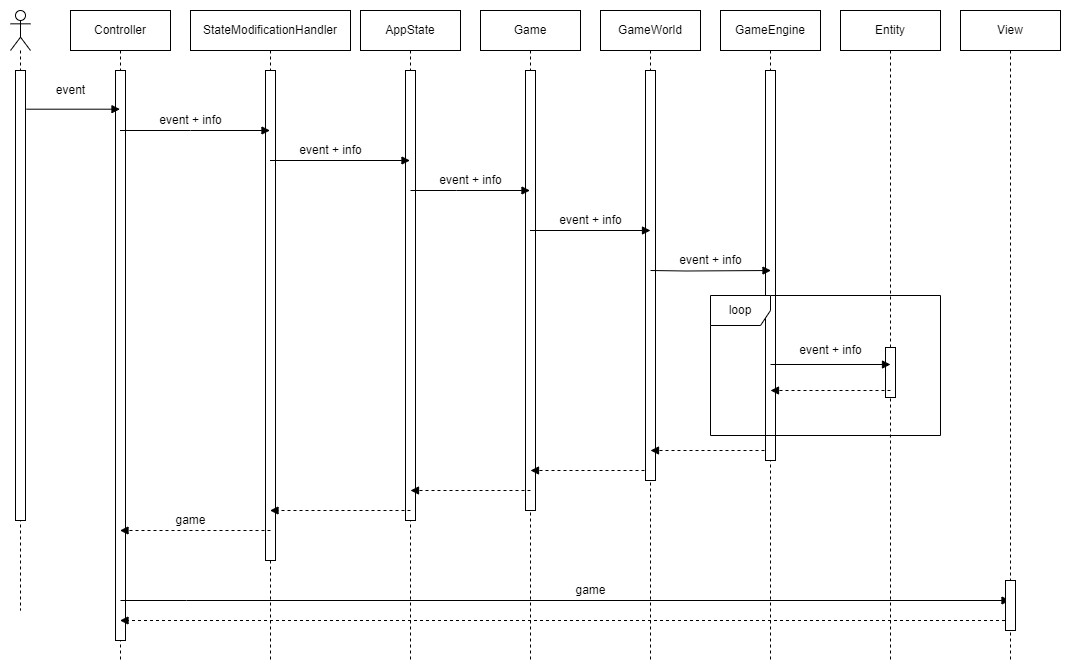

The diagram above was exported from draw.io. Its source (the exported page's mxGraphModel, read from the mxfile embedded in the PNG):
<mxGraphModel dx="2062" dy="1187" grid="1" gridSize="10" guides="1" tooltips="1" connect="1" arrows="1" fold="1" page="1" pageScale="1" pageWidth="827" pageHeight="1169" math="0" shadow="0">
  <root>
    <mxCell id="0" />
    <mxCell id="1" parent="0" />
    <mxCell id="vcDKxt3T24owabyhYqhJ-2" value="" style="shape=umlLifeline;participant=umlActor;perimeter=lifelinePerimeter;whiteSpace=wrap;html=1;container=1;collapsible=0;recursiveResize=0;verticalAlign=top;spacingTop=36;outlineConnect=0;" vertex="1" parent="1">
      <mxGeometry x="30" y="230" width="20" height="600" as="geometry" />
    </mxCell>
    <mxCell id="vcDKxt3T24owabyhYqhJ-3" value="" style="html=1;points=[];perimeter=orthogonalPerimeter;" vertex="1" parent="vcDKxt3T24owabyhYqhJ-2">
      <mxGeometry x="5" y="60" width="10" height="450" as="geometry" />
    </mxCell>
    <mxCell id="vcDKxt3T24owabyhYqhJ-5" value="Controller" style="shape=umlLifeline;perimeter=lifelinePerimeter;whiteSpace=wrap;html=1;container=1;collapsible=0;recursiveResize=0;outlineConnect=0;" vertex="1" parent="1">
      <mxGeometry x="90" y="230" width="100" height="650" as="geometry" />
    </mxCell>
    <mxCell id="vcDKxt3T24owabyhYqhJ-6" value="" style="html=1;points=[];perimeter=orthogonalPerimeter;" vertex="1" parent="vcDKxt3T24owabyhYqhJ-5">
      <mxGeometry x="45" y="60" width="10" height="570" as="geometry" />
    </mxCell>
    <mxCell id="vcDKxt3T24owabyhYqhJ-15" value="event" style="text;html=1;align=center;verticalAlign=middle;resizable=0;points=[];autosize=1;strokeColor=none;fillColor=none;fontColor=none;" vertex="1" parent="vcDKxt3T24owabyhYqhJ-5">
      <mxGeometry x="-20" y="70" width="40" height="20" as="geometry" />
    </mxCell>
    <mxCell id="vcDKxt3T24owabyhYqhJ-7" value="StateModificationHandler" style="shape=umlLifeline;perimeter=lifelinePerimeter;whiteSpace=wrap;html=1;container=1;collapsible=0;recursiveResize=0;outlineConnect=0;" vertex="1" parent="1">
      <mxGeometry x="210" y="230" width="160" height="650" as="geometry" />
    </mxCell>
    <mxCell id="vcDKxt3T24owabyhYqhJ-17" value="" style="html=1;points=[];perimeter=orthogonalPerimeter;fontColor=none;" vertex="1" parent="vcDKxt3T24owabyhYqhJ-7">
      <mxGeometry x="75" y="60" width="10" height="490" as="geometry" />
    </mxCell>
    <mxCell id="vcDKxt3T24owabyhYqhJ-22" value="event + info" style="text;html=1;align=center;verticalAlign=middle;resizable=0;points=[];autosize=1;strokeColor=none;fillColor=none;fontColor=none;" vertex="1" parent="vcDKxt3T24owabyhYqhJ-7">
      <mxGeometry x="100" y="130" width="80" height="20" as="geometry" />
    </mxCell>
    <mxCell id="vcDKxt3T24owabyhYqhJ-43" value="dispatch" style="html=1;verticalAlign=bottom;endArrow=block;rounded=0;fontColor=none;noLabel=1;dashed=1;" edge="1" parent="vcDKxt3T24owabyhYqhJ-7" target="vcDKxt3T24owabyhYqhJ-5">
      <mxGeometry width="80" relative="1" as="geometry">
        <mxPoint x="80" y="520" as="sourcePoint" />
        <mxPoint x="-40" y="520" as="targetPoint" />
        <Array as="points">
          <mxPoint x="20" y="520" />
        </Array>
      </mxGeometry>
    </mxCell>
    <mxCell id="vcDKxt3T24owabyhYqhJ-47" value="dispatch" style="html=1;verticalAlign=bottom;endArrow=block;rounded=0;fontColor=none;noLabel=1;" edge="1" parent="vcDKxt3T24owabyhYqhJ-7">
      <mxGeometry width="80" relative="1" as="geometry">
        <mxPoint x="-70" y="590" as="sourcePoint" />
        <mxPoint x="819.5" y="590" as="targetPoint" />
        <Array as="points">
          <mxPoint x="-4" y="590" />
        </Array>
      </mxGeometry>
    </mxCell>
    <mxCell id="vcDKxt3T24owabyhYqhJ-9" value="AppState" style="shape=umlLifeline;perimeter=lifelinePerimeter;whiteSpace=wrap;html=1;container=1;collapsible=0;recursiveResize=0;outlineConnect=0;" vertex="1" parent="1">
      <mxGeometry x="380" y="230" width="100" height="650" as="geometry" />
    </mxCell>
    <mxCell id="vcDKxt3T24owabyhYqhJ-19" value="" style="html=1;points=[];perimeter=orthogonalPerimeter;fontColor=none;" vertex="1" parent="vcDKxt3T24owabyhYqhJ-9">
      <mxGeometry x="45" y="60" width="10" height="450" as="geometry" />
    </mxCell>
    <mxCell id="vcDKxt3T24owabyhYqhJ-10" value="Game" style="shape=umlLifeline;perimeter=lifelinePerimeter;whiteSpace=wrap;html=1;container=1;collapsible=0;recursiveResize=0;outlineConnect=0;" vertex="1" parent="1">
      <mxGeometry x="500" y="230" width="100" height="650" as="geometry" />
    </mxCell>
    <mxCell id="vcDKxt3T24owabyhYqhJ-23" value="" style="html=1;points=[];perimeter=orthogonalPerimeter;fontColor=none;" vertex="1" parent="vcDKxt3T24owabyhYqhJ-10">
      <mxGeometry x="45" y="60" width="10" height="440" as="geometry" />
    </mxCell>
    <mxCell id="vcDKxt3T24owabyhYqhJ-40" value="dispatch" style="html=1;verticalAlign=bottom;endArrow=block;rounded=0;fontColor=none;noLabel=1;dashed=1;" edge="1" parent="vcDKxt3T24owabyhYqhJ-10">
      <mxGeometry width="80" relative="1" as="geometry">
        <mxPoint x="170" y="460" as="sourcePoint" />
        <mxPoint x="50" y="460" as="targetPoint" />
        <Array as="points">
          <mxPoint x="110" y="460" />
        </Array>
      </mxGeometry>
    </mxCell>
    <mxCell id="vcDKxt3T24owabyhYqhJ-41" value="dispatch" style="html=1;verticalAlign=bottom;endArrow=block;rounded=0;fontColor=none;noLabel=1;dashed=1;" edge="1" parent="vcDKxt3T24owabyhYqhJ-10">
      <mxGeometry width="80" relative="1" as="geometry">
        <mxPoint x="50" y="480" as="sourcePoint" />
        <mxPoint x="-70" y="480" as="targetPoint" />
        <Array as="points">
          <mxPoint x="-10" y="480" />
        </Array>
      </mxGeometry>
    </mxCell>
    <mxCell id="vcDKxt3T24owabyhYqhJ-11" value="GameWorld" style="shape=umlLifeline;perimeter=lifelinePerimeter;whiteSpace=wrap;html=1;container=1;collapsible=0;recursiveResize=0;outlineConnect=0;" vertex="1" parent="1">
      <mxGeometry x="620" y="230" width="100" height="650" as="geometry" />
    </mxCell>
    <mxCell id="vcDKxt3T24owabyhYqhJ-26" value="" style="html=1;points=[];perimeter=orthogonalPerimeter;fontColor=none;" vertex="1" parent="vcDKxt3T24owabyhYqhJ-11">
      <mxGeometry x="45" y="60" width="10" height="410" as="geometry" />
    </mxCell>
    <mxCell id="vcDKxt3T24owabyhYqhJ-39" value="dispatch" style="html=1;verticalAlign=bottom;endArrow=block;rounded=0;fontColor=none;noLabel=1;dashed=1;" edge="1" parent="vcDKxt3T24owabyhYqhJ-11">
      <mxGeometry width="80" relative="1" as="geometry">
        <mxPoint x="170" y="440" as="sourcePoint" />
        <mxPoint x="50" y="440" as="targetPoint" />
        <Array as="points">
          <mxPoint x="110" y="440" />
        </Array>
      </mxGeometry>
    </mxCell>
    <mxCell id="vcDKxt3T24owabyhYqhJ-12" value="GameEngine" style="shape=umlLifeline;perimeter=lifelinePerimeter;whiteSpace=wrap;html=1;container=1;collapsible=0;recursiveResize=0;outlineConnect=0;" vertex="1" parent="1">
      <mxGeometry x="740" y="230" width="100" height="650" as="geometry" />
    </mxCell>
    <mxCell id="vcDKxt3T24owabyhYqhJ-29" value="" style="html=1;points=[];perimeter=orthogonalPerimeter;fontColor=none;" vertex="1" parent="vcDKxt3T24owabyhYqhJ-12">
      <mxGeometry x="45" y="60" width="10" height="390" as="geometry" />
    </mxCell>
    <mxCell id="vcDKxt3T24owabyhYqhJ-13" value="Entity" style="shape=umlLifeline;perimeter=lifelinePerimeter;whiteSpace=wrap;html=1;container=1;collapsible=0;recursiveResize=0;outlineConnect=0;" vertex="1" parent="1">
      <mxGeometry x="860" y="230" width="100" height="650" as="geometry" />
    </mxCell>
    <mxCell id="vcDKxt3T24owabyhYqhJ-32" value="" style="html=1;points=[];perimeter=orthogonalPerimeter;fontColor=none;" vertex="1" parent="vcDKxt3T24owabyhYqhJ-13">
      <mxGeometry x="45" y="337" width="10" height="50" as="geometry" />
    </mxCell>
    <mxCell id="vcDKxt3T24owabyhYqhJ-34" value="dispatch" style="html=1;verticalAlign=bottom;endArrow=block;rounded=0;fontColor=none;noLabel=1;" edge="1" parent="vcDKxt3T24owabyhYqhJ-13">
      <mxGeometry width="80" relative="1" as="geometry">
        <mxPoint x="-70" y="354" as="sourcePoint" />
        <mxPoint x="50" y="354" as="targetPoint" />
        <Array as="points" />
      </mxGeometry>
    </mxCell>
    <mxCell id="vcDKxt3T24owabyhYqhJ-36" value="dispatch" style="html=1;verticalAlign=bottom;endArrow=block;rounded=0;fontColor=none;noLabel=1;dashed=1;" edge="1" parent="vcDKxt3T24owabyhYqhJ-13">
      <mxGeometry width="80" relative="1" as="geometry">
        <mxPoint x="50" y="380" as="sourcePoint" />
        <mxPoint x="-70" y="380" as="targetPoint" />
        <Array as="points" />
      </mxGeometry>
    </mxCell>
    <mxCell id="vcDKxt3T24owabyhYqhJ-50" value="dispatch" style="html=1;verticalAlign=bottom;endArrow=block;rounded=0;fontColor=none;noLabel=1;dashed=1;" edge="1" parent="vcDKxt3T24owabyhYqhJ-13" target="vcDKxt3T24owabyhYqhJ-5">
      <mxGeometry width="80" relative="1" as="geometry">
        <mxPoint x="170.5" y="610" as="sourcePoint" />
        <mxPoint x="20" y="610" as="targetPoint" />
        <Array as="points">
          <mxPoint x="110.5" y="610" />
        </Array>
      </mxGeometry>
    </mxCell>
    <mxCell id="vcDKxt3T24owabyhYqhJ-14" value="dispatch" style="html=1;verticalAlign=bottom;endArrow=block;rounded=0;exitX=1.1;exitY=0.086;exitDx=0;exitDy=0;exitPerimeter=0;fontColor=none;noLabel=1;" edge="1" parent="1" source="vcDKxt3T24owabyhYqhJ-3" target="vcDKxt3T24owabyhYqhJ-5">
      <mxGeometry width="80" relative="1" as="geometry">
        <mxPoint x="370" y="600" as="sourcePoint" />
        <mxPoint x="110" y="320" as="targetPoint" />
      </mxGeometry>
    </mxCell>
    <mxCell id="vcDKxt3T24owabyhYqhJ-16" value="dispatch" style="html=1;verticalAlign=bottom;endArrow=block;rounded=0;fontColor=none;noLabel=1;" edge="1" parent="1" source="vcDKxt3T24owabyhYqhJ-5" target="vcDKxt3T24owabyhYqhJ-7">
      <mxGeometry width="80" relative="1" as="geometry">
        <mxPoint x="170" y="350" as="sourcePoint" />
        <mxPoint x="259" y="350" as="targetPoint" />
        <Array as="points">
          <mxPoint x="210" y="350" />
        </Array>
      </mxGeometry>
    </mxCell>
    <mxCell id="vcDKxt3T24owabyhYqhJ-18" value="event + info" style="text;html=1;align=center;verticalAlign=middle;resizable=0;points=[];autosize=1;strokeColor=none;fillColor=none;fontColor=none;" vertex="1" parent="1">
      <mxGeometry x="170" y="330" width="80" height="20" as="geometry" />
    </mxCell>
    <mxCell id="vcDKxt3T24owabyhYqhJ-21" value="dispatch" style="html=1;verticalAlign=bottom;endArrow=block;rounded=0;fontColor=none;noLabel=1;" edge="1" parent="1" source="vcDKxt3T24owabyhYqhJ-7" target="vcDKxt3T24owabyhYqhJ-9">
      <mxGeometry width="80" relative="1" as="geometry">
        <mxPoint x="285" y="380" as="sourcePoint" />
        <mxPoint x="435" y="380" as="targetPoint" />
        <Array as="points">
          <mxPoint x="355.5" y="380" />
        </Array>
      </mxGeometry>
    </mxCell>
    <mxCell id="vcDKxt3T24owabyhYqhJ-24" value="dispatch" style="html=1;verticalAlign=bottom;endArrow=block;rounded=0;fontColor=none;noLabel=1;" edge="1" parent="1" target="vcDKxt3T24owabyhYqhJ-10">
      <mxGeometry width="80" relative="1" as="geometry">
        <mxPoint x="430" y="410" as="sourcePoint" />
        <mxPoint x="550" y="410" as="targetPoint" />
        <Array as="points">
          <mxPoint x="476" y="410" />
        </Array>
      </mxGeometry>
    </mxCell>
    <mxCell id="vcDKxt3T24owabyhYqhJ-25" value="event + info" style="text;html=1;align=center;verticalAlign=middle;resizable=0;points=[];autosize=1;strokeColor=none;fillColor=none;fontColor=none;" vertex="1" parent="1">
      <mxGeometry x="450" y="390" width="80" height="20" as="geometry" />
    </mxCell>
    <mxCell id="vcDKxt3T24owabyhYqhJ-27" value="event + info" style="text;html=1;align=center;verticalAlign=middle;resizable=0;points=[];autosize=1;strokeColor=none;fillColor=none;fontColor=none;" vertex="1" parent="1">
      <mxGeometry x="570" y="430" width="80" height="20" as="geometry" />
    </mxCell>
    <mxCell id="vcDKxt3T24owabyhYqhJ-28" value="dispatch" style="html=1;verticalAlign=bottom;endArrow=block;rounded=0;fontColor=none;noLabel=1;" edge="1" parent="1" source="vcDKxt3T24owabyhYqhJ-10">
      <mxGeometry width="80" relative="1" as="geometry">
        <mxPoint x="570" y="460" as="sourcePoint" />
        <mxPoint x="670" y="450" as="targetPoint" />
        <Array as="points" />
      </mxGeometry>
    </mxCell>
    <mxCell id="vcDKxt3T24owabyhYqhJ-30" value="dispatch" style="html=1;verticalAlign=bottom;endArrow=block;rounded=0;fontColor=none;noLabel=1;" edge="1" parent="1">
      <mxGeometry width="80" relative="1" as="geometry">
        <mxPoint x="670" y="490" as="sourcePoint" />
        <mxPoint x="790.5" y="490" as="targetPoint" />
        <Array as="points">
          <mxPoint x="705.5" y="490.5" />
        </Array>
      </mxGeometry>
    </mxCell>
    <mxCell id="vcDKxt3T24owabyhYqhJ-31" value="event + info" style="text;html=1;align=center;verticalAlign=middle;resizable=0;points=[];autosize=1;strokeColor=none;fillColor=none;fontColor=none;" vertex="1" parent="1">
      <mxGeometry x="690" y="470" width="80" height="20" as="geometry" />
    </mxCell>
    <mxCell id="vcDKxt3T24owabyhYqhJ-33" value="event + info" style="text;html=1;align=center;verticalAlign=middle;resizable=0;points=[];autosize=1;strokeColor=none;fillColor=none;fontColor=none;" vertex="1" parent="1">
      <mxGeometry x="810" y="560" width="80" height="20" as="geometry" />
    </mxCell>
    <mxCell id="vcDKxt3T24owabyhYqhJ-37" value="loop" style="shape=umlFrame;whiteSpace=wrap;html=1;fontColor=none;" vertex="1" parent="1">
      <mxGeometry x="730" y="515" width="230" height="140" as="geometry" />
    </mxCell>
    <mxCell id="vcDKxt3T24owabyhYqhJ-42" value="dispatch" style="html=1;verticalAlign=bottom;endArrow=block;rounded=0;fontColor=none;noLabel=1;dashed=1;" edge="1" parent="1" target="vcDKxt3T24owabyhYqhJ-7">
      <mxGeometry width="80" relative="1" as="geometry">
        <mxPoint x="430" y="730" as="sourcePoint" />
        <mxPoint x="310" y="730" as="targetPoint" />
        <Array as="points">
          <mxPoint x="370" y="730" />
        </Array>
      </mxGeometry>
    </mxCell>
    <mxCell id="vcDKxt3T24owabyhYqhJ-44" value="game" style="text;html=1;align=center;verticalAlign=middle;resizable=0;points=[];autosize=1;strokeColor=none;fillColor=none;fontColor=none;" vertex="1" parent="1">
      <mxGeometry x="185" y="730" width="50" height="20" as="geometry" />
    </mxCell>
    <mxCell id="vcDKxt3T24owabyhYqhJ-45" value="View" style="shape=umlLifeline;perimeter=lifelinePerimeter;whiteSpace=wrap;html=1;container=1;collapsible=0;recursiveResize=0;outlineConnect=0;fontColor=none;" vertex="1" parent="1">
      <mxGeometry x="980" y="230" width="100" height="650" as="geometry" />
    </mxCell>
    <mxCell id="vcDKxt3T24owabyhYqhJ-46" value="" style="html=1;points=[];perimeter=orthogonalPerimeter;fontColor=none;" vertex="1" parent="vcDKxt3T24owabyhYqhJ-45">
      <mxGeometry x="45" y="570" width="10" height="50" as="geometry" />
    </mxCell>
    <mxCell id="vcDKxt3T24owabyhYqhJ-48" value="game" style="text;html=1;align=center;verticalAlign=middle;resizable=0;points=[];autosize=1;strokeColor=none;fillColor=none;fontColor=none;" vertex="1" parent="1">
      <mxGeometry x="585" y="800" width="50" height="20" as="geometry" />
    </mxCell>
  </root>
</mxGraphModel>